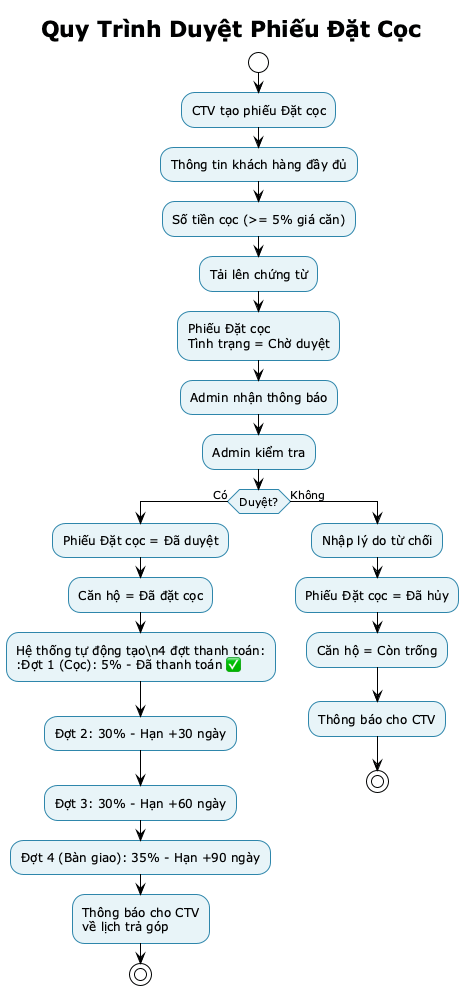

The diagram above was rendered by PlantUML. Its source (embedded in the PNG):
@startuml
!theme plain
title Quy Trình Duyệt Phiếu Đặt Cọc

skinparam activity {
  BackgroundColor #E8F4F8
  BorderColor #2E86AB
}

start

:CTV tạo phiếu Đặt cọc;
:Thông tin khách hàng đầy đủ;
:Số tiền cọc (>= 5% giá căn);
:Tải lên chứng từ;

:Phiếu Đặt cọc\nTình trạng = Chờ duyệt;

:Admin nhận thông báo;

:Admin kiểm tra;

if (Duyệt?) then (Có)
  :Phiếu Đặt cọc = Đã duyệt;
  :Căn hộ = Đã đặt cọc;
  
  :Hệ thống tự động tạo\n4 đợt thanh toán:
  :Đợt 1 (Cọc): 5% - Đã thanh toán ✅;
  :Đợt 2: 30% - Hạn +30 ngày;
  :Đợt 3: 30% - Hạn +60 ngày;
  :Đợt 4 (Bàn giao): 35% - Hạn +90 ngày;
  
  :Thông báo cho CTV\nvề lịch trả góp;
  
  stop
else (Không)
  :Nhập lý do từ chối;
  :Phiếu Đặt cọc = Đã hủy;
  :Căn hộ = Còn trống;
  :Thông báo cho CTV;
  
  stop
endif

@enduml